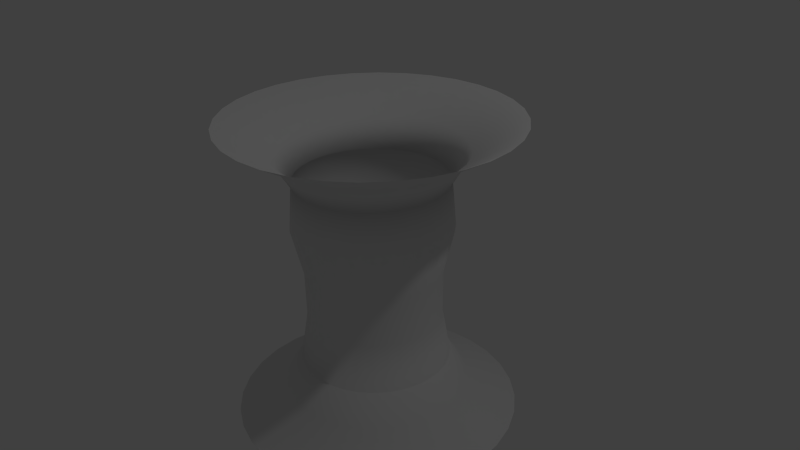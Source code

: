 # Source: Unknown.blend  (saved by Blender 2.71.0; exported with 4.5.12 LTS)
import bpy
from mathutils import Matrix  # noqa: F401  (used for matrix-valued properties, if any)

bpy.ops.wm.read_factory_settings(use_empty=True)
scene = bpy.context.scene
scene.name = 'Scene'

# ---- collections
col_collection_1 = bpy.data.collections.new('Collection 1'); scene.collection.children.link(col_collection_1)

# ---- world
world_world = bpy.data.worlds.new('World'); scene.world = world_world
world_world.color = (0.05088, 0.05088, 0.05088)
world_world.use_sun_shadow = False
world_world.sun_shadow_jitter_overblur = 0.0
world_world.cycles.sampling_method = 'MANUAL'
world_world.cycles.sample_map_resolution = 256

# ---- cameras
cam_camera = bpy.data.cameras.new('Camera')
cam_camera.clip_end = 100.0
cam_camera.lens = 35.0
cam_camera.sensor_width = 32.0
cam_camera.sensor_height = 18.0
cam_camera.ortho_scale = 7.314
cam_camera.dof.focus_distance = 0.0
cam_camera.dof.aperture_fstop = 128.0

# ---- lights
light_lamp = bpy.data.lights.new('Lamp', 'POINT')
light_lamp.transmission_factor = 0.0
light_lamp.cutoff_distance = 30.0
light_lamp.energy = 100.0
light_lamp.shadow_buffer_clip_start = 1.001
light_lamp.shadow_soft_size = 0.1
light_lamp.shadow_maximum_resolution = 0.006
light_lamp.use_absolute_resolution = True
light_lamp.cycles.use_multiple_importance_sampling = False

# ---- meshes
me_cylinder = bpy.data.meshes.new('Cylinder')
me_cylinder.from_pydata([(0.0, 1.0, 1.0), (0.1951, 0.9808, 1.0), (0.3827, 0.9239, 1.0), (0.5556, 0.8315, 1.0), (0.7071, 0.7071, 1.0), (0.8315, 0.5556, 1.0), (0.9239, 0.3827, 1.0), (0.9808, 0.1951, 1.0), (1.0, 7.55e-08, 1.0), (0.9808, -0.1951, 1.0), (0.9239, -0.3827, 1.0), (0.8315, -0.5556, 1.0), (0.7071, -0.7071, 1.0), (0.5556, -0.8315, 1.0), (0.3827, -0.9239, 1.0), (0.1951, -0.9808, 1.0), (-3.258e-07, -1.0, 1.0), (-0.1951, -0.9808, 1.0), (-0.3827, -0.9239, 1.0), (-0.5556, -0.8315, 1.0), (-0.7071, -0.7071, 1.0), (-0.8315, -0.5556, 1.0), (-0.9239, -0.3827, 1.0), (-0.9808, -0.1951, 1.0), (-1.0, 9.656e-07, 1.0), (-0.9808, 0.1951, 1.0), (-0.9239, 0.3827, 1.0), (-0.8315, 0.5556, 1.0), (-0.7071, 0.7071, 1.0), (-0.5556, 0.8315, 1.0), (-0.3827, 0.9239, 1.0), (-0.1951, 0.9808, 1.0), (0.0, 1.0, 1.0), (0.1951, 0.9808, 1.0), (0.3827, 0.9239, 1.0), (0.5556, 0.8315, 1.0), (0.7071, 0.7071, 1.0), (0.8315, 0.5556, 1.0), (0.9239, 0.3827, 1.0), (0.9808, 0.1951, 1.0), (1.0, 7.55e-08, 1.0), (0.9808, -0.1951, 1.0), (0.9239, -0.3827, 1.0), (0.8315, -0.5556, 1.0), (0.7071, -0.7071, 1.0), (0.5556, -0.8315, 1.0), (0.3827, -0.9239, 1.0), (0.1951, -0.9808, 1.0), (-3.258e-07, -1.0, 1.0), (-0.1951, -0.9808, 1.0), (-0.3827, -0.9239, 1.0), (-0.5556, -0.8315, 1.0), (-0.7071, -0.7071, 1.0), (-0.8315, -0.5556, 1.0), (-0.9239, -0.3827, 1.0), (-0.9808, -0.1951, 1.0), (-1.0, 9.656e-07, 1.0), (-0.9808, 0.1951, 1.0), (-0.9239, 0.3827, 1.0), (-0.8315, 0.5556, 1.0), (-0.7071, 0.7071, 1.0), (-0.5556, 0.8315, 1.0), (-0.3827, 0.9239, 1.0), (-0.1951, 0.9808, 1.0), (-2.783e-08, 1.234, 1.381), (0.2408, 1.211, 1.381), (0.4724, 1.14, 1.381), (0.6858, 1.026, 1.381), (0.8728, 0.8728, 1.381), (1.026, 0.6858, 1.381), (1.14, 0.4724, 1.381), (1.211, 0.2408, 1.381), (1.234, 2.641e-08, 1.381), (1.211, -0.2408, 1.381), (1.14, -0.4724, 1.381), (1.026, -0.6858, 1.381), (0.8728, -0.8728, 1.381), (0.6858, -1.026, 1.381), (0.4724, -1.14, 1.381), (0.2408, -1.211, 1.381), (-4.3e-07, -1.234, 1.381), (-0.2408, -1.211, 1.381), (-0.4724, -1.14, 1.381), (-0.6858, -1.026, 1.381), (-0.8728, -0.8728, 1.381), (-1.026, -0.6858, 1.381), (-1.14, -0.4724, 1.381), (-1.211, -0.2408, 1.381), (-1.234, 1.125e-06, 1.381), (-1.211, 0.2408, 1.381), (-1.14, 0.4724, 1.381), (-1.026, 0.6858, 1.381), (-0.8728, 0.8728, 1.381), (-0.6858, 1.026, 1.381), (-0.4724, 1.14, 1.381), (-0.2408, 1.211, 1.381), (-1.04e-07, 1.913, 1.774), (0.371, 1.877, 1.774), (0.7277, 1.768, 1.774), (1.057, 1.593, 1.774), (1.345, 1.356, 1.774), (1.581, 1.068, 1.774), (1.757, 0.7393, 1.774), (1.865, 0.3826, 1.774), (1.902, 0.01156, 1.774), (1.865, -0.3594, 1.774), (1.757, -0.7162, 1.774), (1.581, -1.045, 1.774), (1.345, -1.333, 1.774), (1.057, -1.57, 1.774), (0.7277, -1.745, 1.774), (0.371, -1.854, 1.774), (-7.237e-07, -1.89, 1.774), (-0.371, -1.854, 1.774), (-0.7277, -1.745, 1.774), (-1.057, -1.57, 1.774), (-1.345, -1.333, 1.774), (-1.581, -1.045, 1.774), (-1.757, -0.7162, 1.774), (-1.865, -0.3594, 1.774), (-1.902, 0.01156, 1.774), (-1.865, 0.3826, 1.774), (-1.757, 0.7393, 1.774), (-1.581, 1.068, 1.774), (-1.345, 1.356, 1.774), (-1.057, 1.593, 1.774), (-0.7277, 1.768, 1.774), (-0.371, 1.877, 1.774), (1.15e-08, 0.9032, -0.2552), (0.0, 1.0, -1.505), (0.1762, 0.8858, -0.2552), (0.1951, 0.9808, -1.505), (0.3456, 0.8344, -0.2552), (0.3827, 0.9239, -1.505), (0.5018, 0.751, -0.2552), (0.5556, 0.8315, -1.505), (0.6386, 0.6386, -0.2552), (0.7071, 0.7071, -1.505), (0.751, 0.5018, -0.2552), (0.8315, 0.5556, -1.505), (0.8344, 0.3456, -0.2552), (0.9239, 0.3827, -1.505), (0.8858, 0.1762, -0.2552), (0.9808, 0.1951, -1.505), (0.9032, 9.578e-08, -0.2552), (1.0, 7.55e-08, -1.505), (0.8858, -0.1762, -0.2552), (0.9808, -0.1951, -1.505), (0.8344, -0.3456, -0.2552), (0.9239, -0.3827, -1.505), (0.751, -0.5018, -0.2552), (0.8315, -0.5556, -1.505), (0.6386, -0.6386, -0.2552), (0.7071, -0.7071, -1.505), (0.5018, -0.751, -0.2552), (0.5556, -0.8315, -1.505), (0.3456, -0.8344, -0.2552), (0.3827, -0.9239, -1.505), (0.1762, -0.8858, -0.2552), (0.1951, -0.9808, -1.505), (-2.828e-07, -0.9032, -0.2552), (-3.258e-07, -1.0, -1.505), (-0.1762, -0.8858, -0.2552), (-0.1951, -0.9808, -1.505), (-0.3456, -0.8344, -0.2552), (-0.3827, -0.9239, -1.505), (-0.5018, -0.751, -0.2552), (-0.5556, -0.8315, -1.505), (-0.6386, -0.6386, -0.2552), (-0.7071, -0.7071, -1.505), (-0.751, -0.5018, -0.2552), (-0.8315, -0.5556, -1.505), (-0.8344, -0.3456, -0.2552), (-0.9239, -0.3827, -1.505), (-0.8858, -0.1762, -0.2552), (-0.9808, -0.1951, -1.505), (-0.9032, 8.997e-07, -0.2552), (-1.0, 9.656e-07, -1.505), (-0.8858, 0.1762, -0.2552), (-0.9808, 0.1951, -1.505), (-0.8344, 0.3456, -0.2552), (-0.9239, 0.3827, -1.505), (-0.751, 0.5018, -0.2552), (-0.8315, 0.5556, -1.505), (-0.6386, 0.6386, -0.2552), (-0.7071, 0.7071, -1.505), (-0.5018, 0.751, -0.2552), (-0.5556, 0.8315, -1.505), (-0.3456, 0.8344, -0.2552), (-0.3827, 0.9239, -1.505), (-0.1762, 0.8858, -0.2552), (-0.1951, 0.9808, -1.505), (0.0, 1.0, -1.505), (0.1951, 0.9808, -1.505), (0.3827, 0.9239, -1.505), (0.5556, 0.8315, -1.505), (0.7071, 0.7071, -1.505), (0.8315, 0.5556, -1.505), (0.9239, 0.3827, -1.505), (0.9808, 0.1951, -1.505), (1.0, 7.55e-08, -1.505), (0.9808, -0.1951, -1.505), (0.9239, -0.3827, -1.505), (0.8315, -0.5556, -1.505), (0.7071, -0.7071, -1.505), (0.5556, -0.8315, -1.505), (0.3827, -0.9239, -1.505), (0.1951, -0.9808, -1.505), (-3.258e-07, -1.0, -1.505), (-0.1951, -0.9808, -1.505), (-0.3827, -0.9239, -1.505), (-0.5556, -0.8315, -1.505), (-0.7071, -0.7071, -1.505), (-0.8315, -0.5556, -1.505), (-0.9239, -0.3827, -1.505), (-0.9808, -0.1951, -1.505), (-1.0, 9.656e-07, -1.505), (-0.9808, 0.1951, -1.505), (-0.9239, 0.3827, -1.505), (-0.8315, 0.5556, -1.505), (-0.7071, 0.7071, -1.505), (-0.5556, 0.8315, -1.505), (-0.3827, 0.9239, -1.505), (-0.1951, 0.9808, -1.505), (-2.783e-08, 1.234, -1.886), (0.2408, 1.211, -1.886), (0.4724, 1.14, -1.886), (0.6858, 1.026, -1.886), (0.8728, 0.8728, -1.886), (1.026, 0.6858, -1.886), (1.14, 0.4724, -1.886), (1.211, 0.2408, -1.886), (1.234, 2.641e-08, -1.886), (1.211, -0.2408, -1.886), (1.14, -0.4724, -1.886), (1.026, -0.6858, -1.886), (0.8728, -0.8728, -1.886), (0.6858, -1.026, -1.886), (0.4724, -1.14, -1.886), (0.2408, -1.211, -1.886), (-4.3e-07, -1.234, -1.886), (-0.2408, -1.211, -1.886), (-0.4724, -1.14, -1.886), (-0.6858, -1.026, -1.886), (-0.8728, -0.8728, -1.886), (-1.026, -0.6858, -1.886), (-1.14, -0.4724, -1.886), (-1.211, -0.2408, -1.886), (-1.234, 1.125e-06, -1.886), (-1.211, 0.2408, -1.886), (-1.14, 0.4724, -1.886), (-1.026, 0.6858, -1.886), (-0.8728, 0.8728, -1.886), (-0.6858, 1.026, -1.886), (-0.4724, 1.14, -1.886), (-0.2408, 1.211, -1.886), (-1.04e-07, 1.913, -2.279), (0.371, 1.877, -2.279), (0.7277, 1.768, -2.279), (1.057, 1.593, -2.279), (1.345, 1.356, -2.279), (1.581, 1.068, -2.279), (1.757, 0.7393, -2.279), (1.865, 0.3826, -2.279), (1.902, 0.01156, -2.279), (1.865, -0.3594, -2.279), (1.757, -0.7162, -2.279), (1.581, -1.045, -2.279), (1.345, -1.333, -2.279), (1.057, -1.57, -2.279), (0.7277, -1.745, -2.279), (0.371, -1.854, -2.279), (-7.237e-07, -1.89, -2.279), (-0.371, -1.854, -2.279), (-0.7277, -1.745, -2.279), (-1.057, -1.57, -2.279), (-1.345, -1.333, -2.279), (-1.581, -1.045, -2.279), (-1.757, -0.7162, -2.279), (-1.865, -0.3594, -2.279), (-1.902, 0.01156, -2.279), (-1.865, 0.3826, -2.279), (-1.757, 0.7393, -2.279), (-1.581, 1.068, -2.279), (-1.345, 1.356, -2.279), (-1.057, 1.593, -2.279), (-0.7277, 1.768, -2.279), (-0.371, 1.877, -2.279), (-5.81e-09, 1.049, 0.3724), (0.2046, 1.029, 0.3724), (0.4014, 0.9691, 0.3724), (0.5828, 0.8722, 0.3724), (0.7417, 0.7417, 0.3724), (0.8722, 0.5828, 0.3724), (0.9691, 0.4014, 0.3724), (1.029, 0.2046, 0.3724), (1.049, 6.525e-08, 0.3724), (1.029, -0.2046, 0.3724), (0.9691, -0.4014, 0.3724), (0.8722, -0.5828, 0.3724), (0.7417, -0.7417, 0.3724), (0.5828, -0.8722, 0.3724), (0.4014, -0.9691, 0.3724), (0.2046, -1.029, 0.3724), (-3.476e-07, -1.049, 0.3724), (-0.2046, -1.029, 0.3724), (-0.4014, -0.9691, 0.3724), (-0.5828, -0.8722, 0.3724), (-0.7417, -0.7417, 0.3724), (-0.8722, -0.5828, 0.3724), (-0.9691, -0.4014, 0.3724), (-1.029, -0.2046, 0.3724), (-1.049, 9.989e-07, 0.3724), (-1.029, 0.2046, 0.3724), (-0.9691, 0.4014, 0.3724), (-0.8722, 0.5828, 0.3724), (-0.7417, 0.7417, 0.3724), (-0.5828, 0.8722, 0.3724), (-0.4014, 0.9691, 0.3724), (-0.2046, 1.029, 0.3724), (1.237e-08, 0.8958, -0.88), (0.1748, 0.8786, -0.88), (0.3428, 0.8276, -0.88), (0.4977, 0.7448, -0.88), (0.6334, 0.6334, -0.88), (0.7448, 0.4977, -0.88), (0.8276, 0.3428, -0.88), (0.8786, 0.1748, -0.88), (0.8958, 9.733e-08, -0.88), (0.8786, -0.1748, -0.88), (0.8276, -0.3428, -0.88), (0.7448, -0.4977, -0.88), (0.6334, -0.6334, -0.88), (0.4977, -0.7448, -0.88), (0.3428, -0.8276, -0.88), (0.1748, -0.8786, -0.88), (-2.795e-07, -0.8958, -0.88), (-0.1748, -0.8786, -0.88), (-0.3428, -0.8276, -0.88), (-0.4977, -0.7448, -0.88), (-0.6334, -0.6334, -0.88), (-0.7448, -0.4977, -0.88), (-0.8276, -0.3428, -0.88), (-0.8786, -0.1748, -0.88), (-0.8958, 8.947e-07, -0.88), (-0.8786, 0.1748, -0.88), (-0.8276, 0.3428, -0.88), (-0.7448, 0.4977, -0.88), (-0.6334, 0.6334, -0.88), (-0.4977, 0.7448, -0.88), (-0.3428, 0.8276, -0.88), (-0.1748, 0.8786, -0.88)], [], [(288, 0, 1, 289), (289, 1, 2, 290), (290, 2, 3, 291), (291, 3, 4, 292), (292, 4, 5, 293), (293, 5, 6, 294), (294, 6, 7, 295), (295, 7, 8, 296), (296, 8, 9, 297), (297, 9, 10, 298), (298, 10, 11, 299), (299, 11, 12, 300), (300, 12, 13, 301), (301, 13, 14, 302), (302, 14, 15, 303), (303, 15, 16, 304), (304, 16, 17, 305), (305, 17, 18, 306), (306, 18, 19, 307), (307, 19, 20, 308), (308, 20, 21, 309), (309, 21, 22, 310), (310, 22, 23, 311), (311, 23, 24, 312), (312, 24, 25, 313), (313, 25, 26, 314), (314, 26, 27, 315), (315, 27, 28, 316), (316, 28, 29, 317), (317, 29, 30, 318), (319, 31, 0, 288), (318, 30, 31, 319), (28, 27, 59, 60), (17, 16, 48, 49), (6, 5, 37, 38), (31, 30, 62, 63), (20, 19, 51, 52), (9, 8, 40, 41), (23, 22, 54, 55), (12, 11, 43, 44), (26, 25, 57, 58), (4, 3, 35, 36), (15, 14, 46, 47), (29, 28, 60, 61), (18, 17, 49, 50), (7, 6, 38, 39), (0, 31, 63, 32), (21, 20, 52, 53), (10, 9, 41, 42), (24, 23, 55, 56), (2, 1, 33, 34), (13, 12, 44, 45), (27, 26, 58, 59), (5, 4, 36, 37), (16, 15, 47, 48), (30, 29, 61, 62), (19, 18, 50, 51), (1, 0, 32, 33), (8, 7, 39, 40), (22, 21, 53, 54), (11, 10, 42, 43), (25, 24, 56, 57), (3, 2, 34, 35), (14, 13, 45, 46), (32, 63, 95, 64), (53, 52, 84, 85), (42, 41, 73, 74), (62, 61, 93, 94), (51, 50, 82, 83), (40, 39, 71, 72), (60, 59, 91, 92), (49, 48, 80, 81), (38, 37, 69, 70), (58, 57, 89, 90), (36, 35, 67, 68), (47, 46, 78, 79), (56, 55, 87, 88), (34, 33, 65, 66), (45, 44, 76, 77), (54, 53, 85, 86), (43, 42, 74, 75), (63, 62, 94, 95), (52, 51, 83, 84), (41, 40, 72, 73), (61, 60, 92, 93), (50, 49, 81, 82), (39, 38, 70, 71), (59, 58, 90, 91), (37, 36, 68, 69), (48, 47, 79, 80), (57, 56, 88, 89), (35, 34, 66, 67), (46, 45, 77, 78), (55, 54, 86, 87), (33, 32, 64, 65), (44, 43, 75, 76), (87, 86, 118, 119), (65, 64, 96, 97), (76, 75, 107, 108), (64, 95, 127, 96), (85, 84, 116, 117), (74, 73, 105, 106), (94, 93, 125, 126), (83, 82, 114, 115), (72, 71, 103, 104), (92, 91, 123, 124), (81, 80, 112, 113), (70, 69, 101, 102), (90, 89, 121, 122), (68, 67, 99, 100), (79, 78, 110, 111), (88, 87, 119, 120), (66, 65, 97, 98), (77, 76, 108, 109), (86, 85, 117, 118), (75, 74, 106, 107), (95, 94, 126, 127), (84, 83, 115, 116), (73, 72, 104, 105), (93, 92, 124, 125), (82, 81, 113, 114), (71, 70, 102, 103), (91, 90, 122, 123), (69, 68, 100, 101), (80, 79, 111, 112), (89, 88, 120, 121), (67, 66, 98, 99), (78, 77, 109, 110), (320, 321, 131, 129), (321, 322, 133, 131), (322, 323, 135, 133), (323, 324, 137, 135), (324, 325, 139, 137), (325, 326, 141, 139), (326, 327, 143, 141), (327, 328, 145, 143), (328, 329, 147, 145), (329, 330, 149, 147), (330, 331, 151, 149), (331, 332, 153, 151), (332, 333, 155, 153), (333, 334, 157, 155), (334, 335, 159, 157), (335, 336, 161, 159), (336, 337, 163, 161), (337, 338, 165, 163), (338, 339, 167, 165), (339, 340, 169, 167), (340, 341, 171, 169), (341, 342, 173, 171), (342, 343, 175, 173), (343, 344, 177, 175), (344, 345, 179, 177), (345, 346, 181, 179), (346, 347, 183, 181), (347, 348, 185, 183), (348, 349, 187, 185), (349, 350, 189, 187), (351, 320, 129, 191), (350, 351, 191, 189), (185, 220, 219, 183), (163, 209, 208, 161), (141, 198, 197, 139), (191, 223, 222, 189), (169, 212, 211, 167), (147, 201, 200, 145), (175, 215, 214, 173), (153, 204, 203, 151), (181, 218, 217, 179), (137, 196, 195, 135), (159, 207, 206, 157), (187, 221, 220, 185), (165, 210, 209, 163), (143, 199, 198, 141), (129, 192, 223, 191), (171, 213, 212, 169), (149, 202, 201, 147), (177, 216, 215, 175), (133, 194, 193, 131), (155, 205, 204, 153), (183, 219, 218, 181), (139, 197, 196, 137), (161, 208, 207, 159), (189, 222, 221, 187), (167, 211, 210, 165), (131, 193, 192, 129), (145, 200, 199, 143), (173, 214, 213, 171), (151, 203, 202, 149), (179, 217, 216, 177), (135, 195, 194, 133), (157, 206, 205, 155), (192, 224, 255, 223), (213, 245, 244, 212), (202, 234, 233, 201), (222, 254, 253, 221), (211, 243, 242, 210), (200, 232, 231, 199), (220, 252, 251, 219), (209, 241, 240, 208), (198, 230, 229, 197), (218, 250, 249, 217), (196, 228, 227, 195), (207, 239, 238, 206), (216, 248, 247, 215), (194, 226, 225, 193), (205, 237, 236, 204), (214, 246, 245, 213), (203, 235, 234, 202), (223, 255, 254, 222), (212, 244, 243, 211), (201, 233, 232, 200), (221, 253, 252, 220), (210, 242, 241, 209), (199, 231, 230, 198), (219, 251, 250, 218), (197, 229, 228, 196), (208, 240, 239, 207), (217, 249, 248, 216), (195, 227, 226, 194), (206, 238, 237, 205), (215, 247, 246, 214), (193, 225, 224, 192), (204, 236, 235, 203), (247, 279, 278, 246), (225, 257, 256, 224), (236, 268, 267, 235), (224, 256, 287, 255), (245, 277, 276, 244), (234, 266, 265, 233), (254, 286, 285, 253), (243, 275, 274, 242), (232, 264, 263, 231), (252, 284, 283, 251), (241, 273, 272, 240), (230, 262, 261, 229), (250, 282, 281, 249), (228, 260, 259, 227), (239, 271, 270, 238), (248, 280, 279, 247), (226, 258, 257, 225), (237, 269, 268, 236), (246, 278, 277, 245), (235, 267, 266, 234), (255, 287, 286, 254), (244, 276, 275, 243), (233, 265, 264, 232), (253, 285, 284, 252), (242, 274, 273, 241), (231, 263, 262, 230), (251, 283, 282, 250), (229, 261, 260, 228), (240, 272, 271, 239), (249, 281, 280, 248), (227, 259, 258, 226), (238, 270, 269, 237), (128, 288, 289, 130), (130, 289, 290, 132), (132, 290, 291, 134), (134, 291, 292, 136), (136, 292, 293, 138), (138, 293, 294, 140), (140, 294, 295, 142), (142, 295, 296, 144), (144, 296, 297, 146), (146, 297, 298, 148), (148, 298, 299, 150), (150, 299, 300, 152), (152, 300, 301, 154), (154, 301, 302, 156), (156, 302, 303, 158), (158, 303, 304, 160), (160, 304, 305, 162), (162, 305, 306, 164), (164, 306, 307, 166), (166, 307, 308, 168), (168, 308, 309, 170), (170, 309, 310, 172), (172, 310, 311, 174), (174, 311, 312, 176), (176, 312, 313, 178), (178, 313, 314, 180), (180, 314, 315, 182), (182, 315, 316, 184), (184, 316, 317, 186), (186, 317, 318, 188), (190, 319, 288, 128), (188, 318, 319, 190), (128, 130, 321, 320), (130, 132, 322, 321), (132, 134, 323, 322), (134, 136, 324, 323), (136, 138, 325, 324), (138, 140, 326, 325), (140, 142, 327, 326), (142, 144, 328, 327), (144, 146, 329, 328), (146, 148, 330, 329), (148, 150, 331, 330), (150, 152, 332, 331), (152, 154, 333, 332), (154, 156, 334, 333), (156, 158, 335, 334), (158, 160, 336, 335), (160, 162, 337, 336), (162, 164, 338, 337), (164, 166, 339, 338), (166, 168, 340, 339), (168, 170, 341, 340), (170, 172, 342, 341), (172, 174, 343, 342), (174, 176, 344, 343), (176, 178, 345, 344), (178, 180, 346, 345), (180, 182, 347, 346), (182, 184, 348, 347), (184, 186, 349, 348), (186, 188, 350, 349), (190, 128, 320, 351), (188, 190, 351, 350)])
me_cylinder.polygons.foreach_set('use_smooth', [True] * 320)
_uv = me_cylinder.uv_layers.new(name='UVMap')
_uv.uv.foreach_set('vector', [0.3351, 0.5668, 0.3322, 0.4758, 0.3617, 0.4745, 0.3639, 0.5662, 0.3639, 0.5662, 0.3617, 0.4745, 0.3913, 0.4737, 0.3928, 0.5658, 0.3928, 0.5658, 0.3913, 0.4737, 0.4209, 0.4732, 0.4217, 0.5656, 0.4217, 0.5656, 0.4209, 0.4732, 0.4505, 0.4731, 0.4507, 0.5655, 0.4507, 0.5655, 0.4505, 0.4731, 0.48, 0.4734, 0.4797, 0.5656, 0.4797, 0.5656, 0.48, 0.4734, 0.5094, 0.474, 0.5085, 0.5659, 0.5085, 0.5659, 0.5094, 0.474, 0.5387, 0.4748, 0.5372, 0.5664, 0.5372, 0.5664, 0.5387, 0.4748, 0.5678, 0.476, 0.5658, 0.5669, 0.5658, 0.5669, 0.5678, 0.476, 0.5966, 0.4773, 0.5941, 0.5676, 0.5941, 0.5676, 0.5966, 0.4773, 0.6252, 0.479, 0.6222, 0.5684, 0.6222, 0.5684, 0.6252, 0.479, 0.6535, 0.4808, 0.65, 0.5694, 0.65, 0.5694, 0.6535, 0.4808, 0.6816, 0.483, 0.6775, 0.5704, 0.6775, 0.5704, 0.6816, 0.483, 0.7092, 0.4855, 0.7047, 0.5717, 0.7047, 0.5717, 0.7092, 0.4855, 0.7365, 0.4882, 0.7314, 0.5731, 0.7314, 0.5731, 0.7365, 0.4882, 0.7633, 0.4914, 0.7576, 0.5747, 0.7576, 0.5747, 0.7633, 0.4914, 0.7895, 0.4951, 0.7833, 0.5765, 0.7833, 0.5765, 0.7895, 0.4951, 0.8151, 0.4993, 0.8083, 0.5786, 0.8083, 0.5786, 0.8151, 0.4993, 0.8399, 0.504, 0.8326, 0.5809, 0.8326, 0.5809, 0.8399, 0.504, 0.8638, 0.5092, 0.8561, 0.5835, 0.8561, 0.5835, 0.8638, 0.5092, 0.8865, 0.5148, 0.8787, 0.5863, 0.8787, 0.5863, 0.8865, 0.5148, 0.908, 0.5207, 0.9003, 0.5892, 0.9003, 0.5892, 0.908, 0.5207, 0.9281, 0.5264, 0.9208, 0.5921, 0.07646, 0.5873, 0.07004, 0.5168, 0.091, 0.5108, 0.09826, 0.5843, 0.09826, 0.5843, 0.091, 0.5108, 0.1136, 0.5048, 0.1212, 0.5813, 0.1212, 0.5813, 0.1136, 0.5048, 0.1378, 0.4992, 0.1453, 0.5785, 0.1453, 0.5785, 0.1378, 0.4992, 0.1633, 0.494, 0.1705, 0.5759, 0.1705, 0.5759, 0.1633, 0.494, 0.1898, 0.4895, 0.1965, 0.5736, 0.1965, 0.5736, 0.1898, 0.4895, 0.2172, 0.4856, 0.2232, 0.5717, 0.2232, 0.5717, 0.2172, 0.4856, 0.2453, 0.4823, 0.2505, 0.5701, 0.2505, 0.5701, 0.2453, 0.4823, 0.2739, 0.4796, 0.2784, 0.5687, 0.3066, 0.5676, 0.3029, 0.4774, 0.3322, 0.4758, 0.3351, 0.5668, 0.2784, 0.5687, 0.2739, 0.4796, 0.3029, 0.4774, 0.3066, 0.5676, 0.2172, 0.4856, 0.1898, 0.4895, 0.1897, 0.489, 0.2171, 0.4851, 0.8151, 0.4993, 0.7895, 0.4951, 0.7896, 0.4946, 0.8152, 0.4989, 0.5094, 0.474, 0.48, 0.4734, 0.48, 0.4729, 0.5095, 0.4735, 0.3029, 0.4774, 0.2739, 0.4796, 0.2738, 0.4791, 0.3028, 0.4769, 0.8865, 0.5148, 0.8638, 0.5092, 0.8639, 0.5088, 0.8866, 0.5144, 0.5966, 0.4773, 0.5678, 0.476, 0.5678, 0.4755, 0.5966, 0.4768, 0.091, 0.5108, 0.07004, 0.5168, 0.06993, 0.5165, 0.09089, 0.5104, 0.6816, 0.483, 0.6535, 0.4808, 0.6536, 0.4803, 0.6816, 0.4825, 0.1633, 0.494, 0.1378, 0.4992, 0.1377, 0.4987, 0.1632, 0.4936, 0.4505, 0.4731, 0.4209, 0.4732, 0.4209, 0.4727, 0.4505, 0.4726, 0.7633, 0.4914, 0.7365, 0.4882, 0.7366, 0.4878, 0.7634, 0.491, 0.2453, 0.4823, 0.2172, 0.4856, 0.2171, 0.4851, 0.2452, 0.4818, 0.8399, 0.504, 0.8151, 0.4993, 0.8152, 0.4989, 0.84, 0.5036, 0.5387, 0.4748, 0.5094, 0.474, 0.5095, 0.4735, 0.5387, 0.4743, 0.3322, 0.4758, 0.3029, 0.4774, 0.3028, 0.4769, 0.3321, 0.4753, 0.908, 0.5207, 0.8865, 0.5148, 0.8866, 0.5144, 0.9081, 0.5203, 0.6252, 0.479, 0.5966, 0.4773, 0.5966, 0.4768, 0.6252, 0.4785, 0.1136, 0.5048, 0.091, 0.5108, 0.09089, 0.5104, 0.1135, 0.5044, 0.3913, 0.4737, 0.3617, 0.4745, 0.3616, 0.474, 0.3913, 0.4732, 0.7092, 0.4855, 0.6816, 0.483, 0.6816, 0.4825, 0.7093, 0.485, 0.1898, 0.4895, 0.1633, 0.494, 0.1632, 0.4936, 0.1897, 0.489, 0.48, 0.4734, 0.4505, 0.4731, 0.4505, 0.4726, 0.48, 0.4729, 0.7895, 0.4951, 0.7633, 0.4914, 0.7634, 0.491, 0.7896, 0.4946, 0.2739, 0.4796, 0.2453, 0.4823, 0.2452, 0.4818, 0.2738, 0.4791, 0.8638, 0.5092, 0.8399, 0.504, 0.84, 0.5036, 0.8639, 0.5088, 0.3617, 0.4745, 0.3322, 0.4758, 0.3321, 0.4753, 0.3616, 0.474, 0.5678, 0.476, 0.5387, 0.4748, 0.5387, 0.4743, 0.5678, 0.4755, 0.9281, 0.5264, 0.908, 0.5207, 0.9081, 0.5203, 0.9282, 0.526, 0.6535, 0.4808, 0.6252, 0.479, 0.6252, 0.4785, 0.6536, 0.4803, 0.1378, 0.4992, 0.1136, 0.5048, 0.1135, 0.5044, 0.1377, 0.4987, 0.4209, 0.4732, 0.3913, 0.4737, 0.3913, 0.4732, 0.4209, 0.4727, 0.7365, 0.4882, 0.7092, 0.4855, 0.7093, 0.485, 0.7366, 0.4878, 0.3321, 0.4753, 0.3028, 0.4769, 0.2989, 0.4142, 0.3294, 0.4126, 0.9081, 0.5203, 0.8866, 0.5144, 0.9036, 0.4677, 0.9263, 0.4778, 0.6252, 0.4785, 0.5966, 0.4768, 0.6011, 0.4158, 0.6303, 0.418, 0.2738, 0.4791, 0.2452, 0.4818, 0.2382, 0.4202, 0.2684, 0.4167, 0.8639, 0.5088, 0.84, 0.5036, 0.8537, 0.4511, 0.8793, 0.4588, 0.5678, 0.4755, 0.5387, 0.4743, 0.542, 0.4123, 0.5717, 0.4139, 0.2171, 0.4851, 0.1897, 0.489, 0.1791, 0.43, 0.2084, 0.4246, 0.8152, 0.4989, 0.7896, 0.4946, 0.8003, 0.4383, 0.8273, 0.4444, 0.5095, 0.4735, 0.48, 0.4729, 0.482, 0.4101, 0.5121, 0.411, 0.1632, 0.4936, 0.1377, 0.4987, 0.123, 0.4442, 0.1506, 0.4365, 0.4505, 0.4726, 0.4209, 0.4727, 0.4213, 0.4094, 0.4517, 0.4095, 0.7634, 0.491, 0.7366, 0.4878, 0.7447, 0.43, 0.7726, 0.4339, 0.1135, 0.5044, 0.09089, 0.5104, 0.07213, 0.464, 0.09668, 0.4533, 0.3913, 0.4732, 0.3616, 0.474, 0.36, 0.4108, 0.3907, 0.4098, 0.7093, 0.485, 0.6816, 0.4825, 0.688, 0.4232, 0.7165, 0.4264, 0.9282, 0.526, 0.9081, 0.5203, 0.9263, 0.4778, 0.9463, 0.4893, 0.6536, 0.4803, 0.6252, 0.4785, 0.6303, 0.418, 0.6593, 0.4204, 0.3028, 0.4769, 0.2738, 0.4791, 0.2684, 0.4167, 0.2989, 0.4142, 0.8866, 0.5144, 0.8639, 0.5088, 0.8793, 0.4588, 0.9036, 0.4677, 0.5966, 0.4768, 0.5678, 0.4755, 0.5717, 0.4139, 0.6011, 0.4158, 0.2452, 0.4818, 0.2171, 0.4851, 0.2084, 0.4246, 0.2382, 0.4202, 0.84, 0.5036, 0.8152, 0.4989, 0.8273, 0.4444, 0.8537, 0.4511, 0.5387, 0.4743, 0.5095, 0.4735, 0.5121, 0.411, 0.542, 0.4123, 0.1897, 0.489, 0.1632, 0.4936, 0.1506, 0.4365, 0.1791, 0.43, 0.48, 0.4729, 0.4505, 0.4726, 0.4517, 0.4095, 0.482, 0.4101, 0.7896, 0.4946, 0.7634, 0.491, 0.7726, 0.4339, 0.8003, 0.4383, 0.1377, 0.4987, 0.1135, 0.5044, 0.09668, 0.4533, 0.123, 0.4442, 0.4209, 0.4727, 0.3913, 0.4732, 0.3907, 0.4098, 0.4213, 0.4094, 0.7366, 0.4878, 0.7093, 0.485, 0.7165, 0.4264, 0.7447, 0.43, 0.09089, 0.5104, 0.06993, 0.5165, 0.04986, 0.4764, 0.07213, 0.464, 0.3616, 0.474, 0.3321, 0.4753, 0.3294, 0.4126, 0.36, 0.4108, 0.6816, 0.4825, 0.6536, 0.4803, 0.6593, 0.4204, 0.688, 0.4232, 0.07213, 0.464, 0.04986, 0.4764, 0.00242, 0.419, 0.03105, 0.3981, 0.36, 0.4108, 0.3294, 0.4126, 0.3241, 0.3226, 0.3576, 0.3216, 0.688, 0.4232, 0.6593, 0.4204, 0.6684, 0.3403, 0.6982, 0.344, 0.3294, 0.4126, 0.2989, 0.4142, 0.2904, 0.3253, 0.3241, 0.3226, 0.9263, 0.4778, 0.9036, 0.4677, 0.9372, 0.3989, 0.967, 0.4151, 0.6303, 0.418, 0.6011, 0.4158, 0.6084, 0.334, 0.6385, 0.337, 0.2684, 0.4167, 0.2382, 0.4202, 0.224, 0.3338, 0.257, 0.329, 0.8793, 0.4588, 0.8537, 0.4511, 0.8758, 0.3767, 0.9065, 0.3864, 0.5717, 0.4139, 0.542, 0.4123, 0.5476, 0.3288, 0.5781, 0.3312, 0.2084, 0.4246, 0.1791, 0.43, 0.1583, 0.3471, 0.191, 0.3397, 0.8273, 0.4444, 0.8003, 0.4383, 0.816, 0.3631, 0.8455, 0.3691, 0.5121, 0.411, 0.482, 0.4101, 0.4859, 0.3247, 0.5169, 0.3266, 0.1506, 0.4365, 0.123, 0.4442, 0.09335, 0.3673, 0.1256, 0.3561, 0.4517, 0.4095, 0.4213, 0.4094, 0.4228, 0.3221, 0.4545, 0.3232, 0.7726, 0.4339, 0.7447, 0.43, 0.7575, 0.3525, 0.7869, 0.3575, 0.09668, 0.4533, 0.07213, 0.464, 0.03105, 0.3981, 0.06164, 0.3811, 0.3907, 0.4098, 0.36, 0.4108, 0.3576, 0.3216, 0.3905, 0.3215, 0.7165, 0.4264, 0.688, 0.4232, 0.6982, 0.344, 0.7279, 0.348, 0.9463, 0.4893, 0.9263, 0.4778, 0.967, 0.4151, 0.9949, 0.436, 0.6593, 0.4204, 0.6303, 0.418, 0.6385, 0.337, 0.6684, 0.3403, 0.2989, 0.4142, 0.2684, 0.4167, 0.257, 0.329, 0.2904, 0.3253, 0.9036, 0.4677, 0.8793, 0.4588, 0.9065, 0.3864, 0.9372, 0.3989, 0.6011, 0.4158, 0.5717, 0.4139, 0.5781, 0.3312, 0.6084, 0.334, 0.2382, 0.4202, 0.2084, 0.4246, 0.191, 0.3397, 0.224, 0.3338, 0.8537, 0.4511, 0.8273, 0.4444, 0.8455, 0.3691, 0.8758, 0.3767, 0.542, 0.4123, 0.5121, 0.411, 0.5169, 0.3266, 0.5476, 0.3288, 0.1791, 0.43, 0.1506, 0.4365, 0.1256, 0.3561, 0.1583, 0.3471, 0.482, 0.4101, 0.4517, 0.4095, 0.4545, 0.3232, 0.4859, 0.3247, 0.8003, 0.4383, 0.7726, 0.4339, 0.7869, 0.3575, 0.816, 0.3631, 0.123, 0.4442, 0.09668, 0.4533, 0.06164, 0.3811, 0.09335, 0.3673, 0.4213, 0.4094, 0.3907, 0.4098, 0.3905, 0.3215, 0.4228, 0.3221, 0.7447, 0.43, 0.7165, 0.4264, 0.7279, 0.348, 0.7575, 0.3525, 0.3351, 0.7485, 0.3638, 0.7491, 0.3616, 0.8404, 0.3321, 0.8392, 0.3638, 0.7491, 0.3927, 0.7496, 0.3912, 0.8413, 0.3616, 0.8404, 0.3927, 0.7496, 0.4217, 0.7498, 0.4208, 0.8417, 0.3912, 0.8413, 0.4217, 0.7498, 0.4507, 0.7499, 0.4505, 0.8418, 0.4208, 0.8417, 0.4507, 0.7499, 0.4796, 0.7497, 0.48, 0.8416, 0.4505, 0.8418, 0.4796, 0.7497, 0.5085, 0.7495, 0.5094, 0.841, 0.48, 0.8416, 0.5085, 0.7495, 0.5372, 0.749, 0.5387, 0.8402, 0.5094, 0.841, 0.5372, 0.749, 0.5658, 0.7485, 0.5677, 0.8391, 0.5387, 0.8402, 0.5658, 0.7485, 0.5941, 0.7478, 0.5966, 0.8377, 0.5677, 0.8391, 0.5941, 0.7478, 0.6222, 0.747, 0.6252, 0.8361, 0.5966, 0.8377, 0.6222, 0.747, 0.65, 0.746, 0.6535, 0.8342, 0.6252, 0.8361, 0.65, 0.746, 0.6775, 0.745, 0.6815, 0.832, 0.6535, 0.8342, 0.6775, 0.745, 0.7047, 0.7437, 0.7092, 0.8296, 0.6815, 0.832, 0.7047, 0.7437, 0.7314, 0.7423, 0.7365, 0.8268, 0.7092, 0.8296, 0.7314, 0.7423, 0.7576, 0.7407, 0.7633, 0.8236, 0.7365, 0.8268, 0.7576, 0.7407, 0.7832, 0.7389, 0.7895, 0.8199, 0.7633, 0.8236, 0.7832, 0.7389, 0.8083, 0.7368, 0.8151, 0.8157, 0.7895, 0.8199, 0.8083, 0.7368, 0.8326, 0.7344, 0.8399, 0.811, 0.8151, 0.8157, 0.8326, 0.7344, 0.8561, 0.7318, 0.8638, 0.8058, 0.8399, 0.811, 0.8561, 0.7318, 0.8787, 0.729, 0.8865, 0.8002, 0.8638, 0.8058, 0.8787, 0.729, 0.9003, 0.7261, 0.9079, 0.7944, 0.8865, 0.8002, 0.9003, 0.7261, 0.9208, 0.7232, 0.9281, 0.7886, 0.9079, 0.7944, 0.07643, 0.7278, 0.09822, 0.7309, 0.09094, 0.804, 0.06998, 0.7979, 0.09822, 0.7309, 0.1212, 0.7339, 0.1136, 0.81, 0.09094, 0.804, 0.1212, 0.7339, 0.1453, 0.7367, 0.1377, 0.8157, 0.1136, 0.81, 0.1453, 0.7367, 0.1704, 0.7393, 0.1632, 0.8208, 0.1377, 0.8157, 0.1704, 0.7393, 0.1964, 0.7416, 0.1897, 0.8254, 0.1632, 0.8208, 0.1964, 0.7416, 0.2232, 0.7436, 0.2171, 0.8293, 0.1897, 0.8254, 0.2232, 0.7436, 0.2505, 0.7452, 0.2452, 0.8326, 0.2171, 0.8293, 0.2505, 0.7452, 0.2783, 0.7466, 0.2738, 0.8353, 0.2452, 0.8326, 0.3065, 0.7477, 0.3351, 0.7485, 0.3321, 0.8392, 0.3028, 0.8375, 0.2783, 0.7466, 0.3065, 0.7477, 0.3028, 0.8375, 0.2738, 0.8353, 0.2171, 0.8293, 0.217, 0.8298, 0.1896, 0.8258, 0.1897, 0.8254, 0.8151, 0.8157, 0.8152, 0.8162, 0.7896, 0.8204, 0.7895, 0.8199, 0.5094, 0.841, 0.5094, 0.8415, 0.48, 0.8421, 0.48, 0.8416, 0.3028, 0.8375, 0.3028, 0.838, 0.2737, 0.8358, 0.2738, 0.8353, 0.8865, 0.8002, 0.8866, 0.8006, 0.8638, 0.8062, 0.8638, 0.8058, 0.5966, 0.8377, 0.5966, 0.8382, 0.5677, 0.8396, 0.5677, 0.8391, 0.09094, 0.804, 0.09083, 0.8044, 0.06988, 0.7983, 0.06998, 0.7979, 0.6815, 0.832, 0.6816, 0.8325, 0.6536, 0.8347, 0.6535, 0.8342, 0.1632, 0.8208, 0.1631, 0.8213, 0.1376, 0.8161, 0.1377, 0.8157, 0.4505, 0.8418, 0.4505, 0.8423, 0.4208, 0.8423, 0.4208, 0.8417, 0.7633, 0.8236, 0.7633, 0.8241, 0.7365, 0.8273, 0.7365, 0.8268, 0.2452, 0.8326, 0.2451, 0.8331, 0.217, 0.8298, 0.2171, 0.8293, 0.8399, 0.811, 0.84, 0.8114, 0.8152, 0.8162, 0.8151, 0.8157, 0.5387, 0.8402, 0.5387, 0.8407, 0.5094, 0.8415, 0.5094, 0.841, 0.3321, 0.8392, 0.3321, 0.8397, 0.3028, 0.838, 0.3028, 0.8375, 0.9079, 0.7944, 0.908, 0.7947, 0.8866, 0.8006, 0.8865, 0.8002, 0.6252, 0.8361, 0.6252, 0.8366, 0.5966, 0.8382, 0.5966, 0.8377, 0.1136, 0.81, 0.1134, 0.8104, 0.09083, 0.8044, 0.09094, 0.804, 0.3912, 0.8413, 0.3912, 0.8418, 0.3616, 0.8409, 0.3616, 0.8404, 0.7092, 0.8296, 0.7093, 0.83, 0.6816, 0.8325, 0.6815, 0.832, 0.1897, 0.8254, 0.1896, 0.8258, 0.1631, 0.8213, 0.1632, 0.8208, 0.48, 0.8416, 0.48, 0.8421, 0.4505, 0.8423, 0.4505, 0.8418, 0.7895, 0.8199, 0.7896, 0.8204, 0.7633, 0.8241, 0.7633, 0.8236, 0.2738, 0.8353, 0.2737, 0.8358, 0.2451, 0.8331, 0.2452, 0.8326, 0.8638, 0.8058, 0.8638, 0.8062, 0.84, 0.8114, 0.8399, 0.811, 0.3616, 0.8404, 0.3616, 0.8409, 0.3321, 0.8397, 0.3321, 0.8392, 0.5677, 0.8391, 0.5677, 0.8396, 0.5387, 0.8407, 0.5387, 0.8402, 0.9281, 0.7886, 0.9282, 0.789, 0.908, 0.7947, 0.9079, 0.7944, 0.6535, 0.8342, 0.6536, 0.8347, 0.6252, 0.8366, 0.6252, 0.8361, 0.1377, 0.8157, 0.1376, 0.8161, 0.1134, 0.8104, 0.1136, 0.81, 0.4208, 0.8417, 0.4208, 0.8423, 0.3912, 0.8418, 0.3912, 0.8413, 0.7365, 0.8268, 0.7365, 0.8273, 0.7093, 0.83, 0.7092, 0.8296, 0.3321, 0.8397, 0.3293, 0.9023, 0.2987, 0.9007, 0.3028, 0.838, 0.908, 0.7947, 0.9262, 0.8372, 0.9036, 0.8474, 0.8866, 0.8006, 0.6252, 0.8366, 0.6303, 0.8971, 0.6011, 0.8993, 0.5966, 0.8382, 0.2737, 0.8358, 0.2683, 0.8982, 0.2381, 0.8947, 0.2451, 0.8331, 0.8638, 0.8062, 0.8793, 0.8562, 0.8537, 0.8639, 0.84, 0.8114, 0.5677, 0.8396, 0.5716, 0.9011, 0.5419, 0.9027, 0.5387, 0.8407, 0.217, 0.8298, 0.2082, 0.8903, 0.179, 0.8849, 0.1896, 0.8258, 0.8152, 0.8162, 0.8273, 0.8706, 0.8003, 0.8767, 0.7896, 0.8204, 0.5094, 0.8415, 0.5121, 0.904, 0.4819, 0.9049, 0.48, 0.8421, 0.1631, 0.8213, 0.1504, 0.8783, 0.1229, 0.8706, 0.1376, 0.8161, 0.4505, 0.8423, 0.4516, 0.9055, 0.4212, 0.9056, 0.4208, 0.8423, 0.7633, 0.8241, 0.7726, 0.8811, 0.7447, 0.8851, 0.7365, 0.8273, 0.1134, 0.8104, 0.09657, 0.8615, 0.07203, 0.8508, 0.09083, 0.8044, 0.3912, 0.8418, 0.3906, 0.9052, 0.3599, 0.9042, 0.3616, 0.8409, 0.7093, 0.83, 0.7165, 0.8886, 0.688, 0.8918, 0.6816, 0.8325, 0.9282, 0.789, 0.9463, 0.8257, 0.9262, 0.8372, 0.908, 0.7947, 0.6536, 0.8347, 0.6593, 0.8946, 0.6303, 0.8971, 0.6252, 0.8366, 0.3028, 0.838, 0.2987, 0.9007, 0.2683, 0.8982, 0.2737, 0.8358, 0.8866, 0.8006, 0.9036, 0.8474, 0.8793, 0.8562, 0.8638, 0.8062, 0.5966, 0.8382, 0.6011, 0.8993, 0.5716, 0.9011, 0.5677, 0.8396, 0.2451, 0.8331, 0.2381, 0.8947, 0.2082, 0.8903, 0.217, 0.8298, 0.84, 0.8114, 0.8537, 0.8639, 0.8273, 0.8706, 0.8152, 0.8162, 0.5387, 0.8407, 0.5419, 0.9027, 0.5121, 0.904, 0.5094, 0.8415, 0.1896, 0.8258, 0.179, 0.8849, 0.1504, 0.8783, 0.1631, 0.8213, 0.48, 0.8421, 0.4819, 0.9049, 0.4516, 0.9055, 0.4505, 0.8423, 0.7896, 0.8204, 0.8003, 0.8767, 0.7726, 0.8811, 0.7633, 0.8241, 0.1376, 0.8161, 0.1229, 0.8706, 0.09657, 0.8615, 0.1134, 0.8104, 0.4208, 0.8423, 0.4212, 0.9056, 0.3906, 0.9052, 0.3912, 0.8418, 0.7365, 0.8273, 0.7447, 0.8851, 0.7165, 0.8886, 0.7093, 0.83, 0.09083, 0.8044, 0.07203, 0.8508, 0.04977, 0.8383, 0.06988, 0.7983, 0.3616, 0.8409, 0.3599, 0.9042, 0.3293, 0.9023, 0.3321, 0.8397, 0.6816, 0.8325, 0.688, 0.8918, 0.6593, 0.8946, 0.6536, 0.8347, 0.07203, 0.8508, 0.03089, 0.9166, 0.002284, 0.8957, 0.04977, 0.8383, 0.3599, 0.9042, 0.3575, 0.9934, 0.3239, 0.9924, 0.3293, 0.9023, 0.688, 0.8918, 0.6982, 0.9711, 0.6684, 0.9747, 0.6593, 0.8946, 0.3293, 0.9023, 0.3239, 0.9924, 0.2902, 0.9897, 0.2987, 0.9007, 0.9262, 0.8372, 0.967, 0.8998, 0.9372, 0.9161, 0.9036, 0.8474, 0.6303, 0.8971, 0.6384, 0.9781, 0.6083, 0.9811, 0.6011, 0.8993, 0.2683, 0.8982, 0.2569, 0.9859, 0.2238, 0.9811, 0.2381, 0.8947, 0.8793, 0.8562, 0.9066, 0.9287, 0.8759, 0.9384, 0.8537, 0.8639, 0.5716, 0.9011, 0.578, 0.9838, 0.5475, 0.9863, 0.5419, 0.9027, 0.2082, 0.8903, 0.1909, 0.9752, 0.1581, 0.9678, 0.179, 0.8849, 0.8273, 0.8706, 0.8456, 0.9459, 0.816, 0.9519, 0.8003, 0.8767, 0.5121, 0.904, 0.5168, 0.9885, 0.4858, 0.9903, 0.4819, 0.9049, 0.1504, 0.8783, 0.1255, 0.9587, 0.09316, 0.9475, 0.1229, 0.8706, 0.4516, 0.9055, 0.4544, 0.9918, 0.4226, 0.9929, 0.4212, 0.9056, 0.7726, 0.8811, 0.7869, 0.9575, 0.7575, 0.9626, 0.7447, 0.8851, 0.09657, 0.8615, 0.06147, 0.9337, 0.03089, 0.9166, 0.07203, 0.8508, 0.3906, 0.9052, 0.3904, 0.9935, 0.3575, 0.9934, 0.3599, 0.9042, 0.7165, 0.8886, 0.7279, 0.967, 0.6982, 0.9711, 0.688, 0.8918, 0.9463, 0.8257, 0.9949, 0.8789, 0.967, 0.8998, 0.9262, 0.8372, 0.6593, 0.8946, 0.6684, 0.9747, 0.6384, 0.9781, 0.6303, 0.8971, 0.2987, 0.9007, 0.2902, 0.9897, 0.2569, 0.9859, 0.2683, 0.8982, 0.9036, 0.8474, 0.9372, 0.9161, 0.9066, 0.9287, 0.8793, 0.8562, 0.6011, 0.8993, 0.6083, 0.9811, 0.578, 0.9838, 0.5716, 0.9011, 0.2381, 0.8947, 0.2238, 0.9811, 0.1909, 0.9752, 0.2082, 0.8903, 0.8537, 0.8639, 0.8759, 0.9384, 0.8456, 0.9459, 0.8273, 0.8706, 0.5419, 0.9027, 0.5475, 0.9863, 0.5168, 0.9885, 0.5121, 0.904, 0.179, 0.8849, 0.1581, 0.9678, 0.1255, 0.9587, 0.1504, 0.8783, 0.4819, 0.9049, 0.4858, 0.9903, 0.4544, 0.9918, 0.4516, 0.9055, 0.8003, 0.8767, 0.816, 0.9519, 0.7869, 0.9575, 0.7726, 0.8811, 0.1229, 0.8706, 0.09316, 0.9475, 0.06147, 0.9337, 0.09657, 0.8615, 0.4212, 0.9056, 0.4226, 0.9929, 0.3904, 0.9935, 0.3906, 0.9052, 0.7447, 0.8851, 0.7575, 0.9626, 0.7279, 0.967, 0.7165, 0.8886, 0.3381, 0.6579, 0.3351, 0.5668, 0.3639, 0.5662, 0.3661, 0.6579, 0.3661, 0.6579, 0.3639, 0.5662, 0.3928, 0.5658, 0.3943, 0.6579, 0.3943, 0.6579, 0.3928, 0.5658, 0.4217, 0.5656, 0.4226, 0.6579, 0.4226, 0.6579, 0.4217, 0.5656, 0.4507, 0.5655, 0.4509, 0.6579, 0.4509, 0.6579, 0.4507, 0.5655, 0.4797, 0.5656, 0.4793, 0.6579, 0.4793, 0.6579, 0.4797, 0.5656, 0.5085, 0.5659, 0.5076, 0.6579, 0.5076, 0.6579, 0.5085, 0.5659, 0.5372, 0.5664, 0.5358, 0.6579, 0.5358, 0.6579, 0.5372, 0.5664, 0.5658, 0.5669, 0.5638, 0.6579, 0.5638, 0.6579, 0.5658, 0.5669, 0.5941, 0.5676, 0.5917, 0.6579, 0.5917, 0.6579, 0.5941, 0.5676, 0.6222, 0.5684, 0.6192, 0.6579, 0.6192, 0.6579, 0.6222, 0.5684, 0.65, 0.5694, 0.6465, 0.6579, 0.6465, 0.6579, 0.65, 0.5694, 0.6775, 0.5704, 0.6735, 0.6579, 0.6735, 0.6579, 0.6775, 0.5704, 0.7047, 0.5717, 0.7001, 0.6579, 0.7001, 0.6579, 0.7047, 0.5717, 0.7314, 0.5731, 0.7262, 0.6579, 0.7262, 0.6579, 0.7314, 0.5731, 0.7576, 0.5747, 0.7519, 0.6579, 0.7519, 0.6579, 0.7576, 0.5747, 0.7833, 0.5765, 0.777, 0.6579, 0.777, 0.6579, 0.7833, 0.5765, 0.8083, 0.5786, 0.8015, 0.6579, 0.8015, 0.6579, 0.8083, 0.5786, 0.8326, 0.5809, 0.8253, 0.6579, 0.8253, 0.6579, 0.8326, 0.5809, 0.8561, 0.5835, 0.8485, 0.6579, 0.8485, 0.6579, 0.8561, 0.5835, 0.8787, 0.5863, 0.8709, 0.6578, 0.8709, 0.6578, 0.8787, 0.5863, 0.9003, 0.5892, 0.8926, 0.6578, 0.8926, 0.6578, 0.9003, 0.5892, 0.9208, 0.5921, 0.9135, 0.6578, 0.08287, 0.6577, 0.07646, 0.5873, 0.09826, 0.5843, 0.1055, 0.6577, 0.1055, 0.6577, 0.09826, 0.5843, 0.1212, 0.5813, 0.1288, 0.6578, 0.1288, 0.6578, 0.1212, 0.5813, 0.1453, 0.5785, 0.1529, 0.6578, 0.1529, 0.6578, 0.1453, 0.5785, 0.1705, 0.5759, 0.1777, 0.6578, 0.1777, 0.6578, 0.1705, 0.5759, 0.1965, 0.5736, 0.2031, 0.6578, 0.2031, 0.6578, 0.1965, 0.5736, 0.2232, 0.5717, 0.2292, 0.6578, 0.2292, 0.6578, 0.2232, 0.5717, 0.2505, 0.5701, 0.2558, 0.6578, 0.2558, 0.6578, 0.2505, 0.5701, 0.2784, 0.5687, 0.2828, 0.6578, 0.3103, 0.6578, 0.3066, 0.5676, 0.3351, 0.5668, 0.3381, 0.6579, 0.2828, 0.6578, 0.2784, 0.5687, 0.3066, 0.5676, 0.3103, 0.6578, 0.3381, 0.6579, 0.3661, 0.6579, 0.3638, 0.7491, 0.3351, 0.7485, 0.3661, 0.6579, 0.3943, 0.6579, 0.3927, 0.7496, 0.3638, 0.7491, 0.3943, 0.6579, 0.4226, 0.6579, 0.4217, 0.7498, 0.3927, 0.7496, 0.4226, 0.6579, 0.4509, 0.6579, 0.4507, 0.7499, 0.4217, 0.7498, 0.4509, 0.6579, 0.4793, 0.6579, 0.4796, 0.7497, 0.4507, 0.7499, 0.4793, 0.6579, 0.5076, 0.6579, 0.5085, 0.7495, 0.4796, 0.7497, 0.5076, 0.6579, 0.5358, 0.6579, 0.5372, 0.749, 0.5085, 0.7495, 0.5358, 0.6579, 0.5638, 0.6579, 0.5658, 0.7485, 0.5372, 0.749, 0.5638, 0.6579, 0.5917, 0.6579, 0.5941, 0.7478, 0.5658, 0.7485, 0.5917, 0.6579, 0.6192, 0.6579, 0.6222, 0.747, 0.5941, 0.7478, 0.6192, 0.6579, 0.6465, 0.6579, 0.65, 0.746, 0.6222, 0.747, 0.6465, 0.6579, 0.6735, 0.6579, 0.6775, 0.745, 0.65, 0.746, 0.6735, 0.6579, 0.7001, 0.6579, 0.7047, 0.7437, 0.6775, 0.745, 0.7001, 0.6579, 0.7262, 0.6579, 0.7314, 0.7423, 0.7047, 0.7437, 0.7262, 0.6579, 0.7519, 0.6579, 0.7576, 0.7407, 0.7314, 0.7423, 0.7519, 0.6579, 0.777, 0.6579, 0.7832, 0.7389, 0.7576, 0.7407, 0.777, 0.6579, 0.8015, 0.6579, 0.8083, 0.7368, 0.7832, 0.7389, 0.8015, 0.6579, 0.8253, 0.6579, 0.8326, 0.7344, 0.8083, 0.7368, 0.8253, 0.6579, 0.8485, 0.6579, 0.8561, 0.7318, 0.8326, 0.7344, 0.8485, 0.6579, 0.8709, 0.6578, 0.8787, 0.729, 0.8561, 0.7318, 0.8709, 0.6578, 0.8926, 0.6578, 0.9003, 0.7261, 0.8787, 0.729, 0.8926, 0.6578, 0.9135, 0.6578, 0.9208, 0.7232, 0.9003, 0.7261, 0.08287, 0.6577, 0.1055, 0.6577, 0.09822, 0.7309, 0.07643, 0.7278, 0.1055, 0.6577, 0.1288, 0.6578, 0.1212, 0.7339, 0.09822, 0.7309, 0.1288, 0.6578, 0.1529, 0.6578, 0.1453, 0.7367, 0.1212, 0.7339, 0.1529, 0.6578, 0.1777, 0.6578, 0.1704, 0.7393, 0.1453, 0.7367, 0.1777, 0.6578, 0.2031, 0.6578, 0.1964, 0.7416, 0.1704, 0.7393, 0.2031, 0.6578, 0.2292, 0.6578, 0.2232, 0.7436, 0.1964, 0.7416, 0.2292, 0.6578, 0.2558, 0.6578, 0.2505, 0.7452, 0.2232, 0.7436, 0.2558, 0.6578, 0.2828, 0.6578, 0.2783, 0.7466, 0.2505, 0.7452, 0.3103, 0.6578, 0.3381, 0.6579, 0.3351, 0.7485, 0.3065, 0.7477, 0.2828, 0.6578, 0.3103, 0.6578, 0.3065, 0.7477, 0.2783, 0.7466])
me_cylinder.use_remesh_preserve_volume = False
me_cylinder.use_remesh_preserve_attributes = False
me_cylinder.use_mirror_vertex_groups = False
me_cylinder.update()

# ---- objects
ob_cylinder = bpy.data.objects.new('Cylinder', me_cylinder)
ob_lamp = bpy.data.objects.new('Lamp', light_lamp)
ob_camera = bpy.data.objects.new('Camera', cam_camera)

# ---- transforms, parenting, visibility, modifiers, constraints
ob_cylinder.location = (0.0, 0.0, 0.05855)
ob_cylinder.lineart.crease_threshold = 0.0
ob_lamp.location = (4.076, 1.005, 5.904)
ob_lamp.rotation_euler = (0.6503, 0.05522, 1.866)
ob_lamp.lock_rotations_4d = False
ob_lamp.empty_display_type = 'ARROWS'
ob_lamp.color = (0.0, 0.0, 0.0, 0.0)
ob_lamp.lineart.crease_threshold = 0.0
ob_camera.location = (7.481, -6.508, 5.344)
ob_camera.rotation_euler = (1.109, 0.01082, 0.8149)
ob_camera.lock_rotations_4d = False
ob_camera.empty_display_type = 'ARROWS'
ob_camera.color = (0.0, 0.0, 0.0, 0.0)
ob_camera.display_type = 'WIRE'
ob_camera.lineart.crease_threshold = 0.0

# ---- collection membership
col_collection_1.objects.link(ob_cylinder)
col_collection_1.objects.link(ob_lamp)
col_collection_1.objects.link(ob_camera)

# ---- scene / render settings (as saved in the file)
scene.camera = ob_camera
scene.frame_start = 1; scene.frame_end = 250; scene.frame_set(1)
scene.render.engine = 'BLENDER_EEVEE_NEXT'
scene.render.resolution_percentage = 50
scene.render.dither_intensity = 0.0
scene.cycles.use_denoising = False
scene.cycles.samples = 10
scene.cycles.sampling_pattern = 'TABULATED_SOBOL'
scene.cycles.light_sampling_threshold = 0.0
scene.cycles.use_adaptive_sampling = False
scene.cycles.use_light_tree = False
scene.cycles.blur_glossy = 0.0
scene.cycles.volume_bounces = 1
scene.cycles.pixel_filter_type = 'GAUSSIAN'
scene.cycles.sample_clamp_indirect = 0.0
scene.view_settings.view_transform = 'Standard'
bpy.context.view_layer.update()
